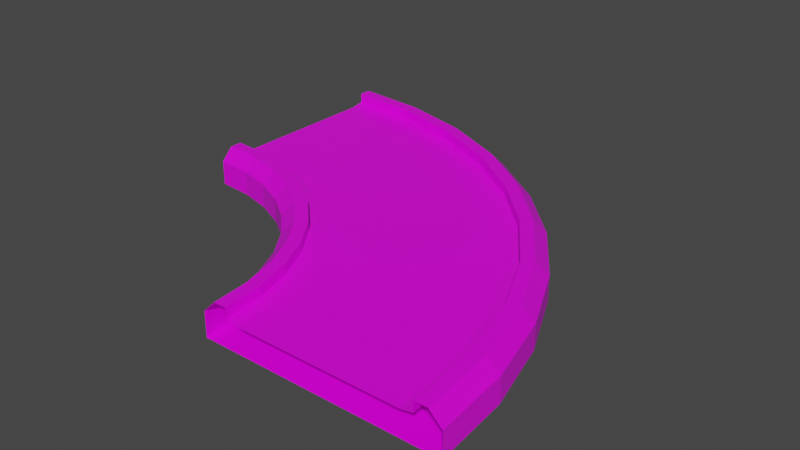# Source: Left4.blend  (saved by Blender 3.2.14; exported with 4.5.12 LTS)
import bpy
from mathutils import Matrix  # noqa: F401  (used for matrix-valued properties, if any)

bpy.ops.wm.read_factory_settings(use_empty=True)
scene = bpy.context.scene
scene.name = 'Scene'

# ---- collections
col_collection = bpy.data.collections.new('Collection'); scene.collection.children.link(col_collection)

# ---- images (referenced by path relative to the original .blend; pixels are not part of the script)
import os
ASSET_DIR = os.environ.get("B2B_ASSET_DIR", "")  # directory of the original .blend (textures are referenced by path, not embedded)
HERE = os.path.dirname(os.path.abspath(__file__))  # packed textures are extracted next to this script under _unpacked/

def load_image(name, relpath, width, height, colorspace="sRGB"):
    """Load a texture the original file referenced (path relative to the .blend, or extracted next to this script)."""
    p = next((c for c in (os.path.join(HERE, relpath), os.path.join(ASSET_DIR, relpath)) if relpath and os.path.exists(c)), "")
    if p:
        img = bpy.data.images.load(p, check_existing=True)
        img.name = name
    else:  # same state as the original file: an image datablock whose file is absent (Cycles renders it pink)
        img = bpy.data.images.new(name, width, height)
        img.source = "FILE"
        img.filepath = "//" + (relpath or name)
    img.colorspace_settings.name = colorspace
    return img
img_yellowlineroadcolormap_png = load_image('YellowLineRoadColormap.png', 'YellowLineRoadColormap.png', 1024, 1024, 'sRGB')

# ---- materials (node trees are filled in below, after node groups)
mat_material = bpy.data.materials.new('Material')
mat_material.alpha_threshold = 0.0
mat_material.use_transparent_shadow = False
mat_material.line_color = (0.0, 0.0, 0.0, 1.0)

# ---- material node trees
mat_material.use_nodes = True; mat_material.node_tree.nodes.clear()
_N = mat_material.node_tree.nodes; _L = mat_material.node_tree.links
n0 = _N.new('ShaderNodeOutputMaterial'); n0.name = 'Material Output'; n0.location = (300, 300)
n1 = _N.new('ShaderNodeBsdfPrincipled'); n1.name = 'Principled BSDF'; n1.location = (10, 300)
n1.distribution = 'GGX'
n1.subsurface_method = 'RANDOM_WALK_SKIN'
n1.inputs[2].default_value = 0.4
n1.inputs[3].default_value = 1.45
n1.inputs[27].default_value = (0.0, 0.0, 0.0, 1.0)
n1.inputs[28].default_value = 1.0
n2 = _N.new('ShaderNodeTexImage'); n2.name = 'Image Texture'; n2.location = (-280, 280)
n2.image = img_yellowlineroadcolormap_png
_L.new(n1.outputs[0], n0.inputs[0])
_L.new(n2.outputs[0], n1.inputs[0])
n0.is_active_output = True

# ---- world
world_world = bpy.data.worlds.new('World'); scene.world = world_world
world_world.use_nodes = True; world_world.node_tree.nodes.clear()
_N = world_world.node_tree.nodes; _L = world_world.node_tree.links
n0 = _N.new('ShaderNodeOutputWorld'); n0.name = 'World Output'; n0.location = (300, 300)
n1 = _N.new('ShaderNodeBackground'); n1.name = 'Background'; n1.location = (10, 300)
n1.inputs[0].default_value = (0.05088, 0.05088, 0.05088, 1.0)
_L.new(n1.outputs[0], n0.inputs[0])
n0.is_active_output = True
world_world.color = (0.05088, 0.05088, 0.05088)
world_world.use_sun_shadow = False
world_world.sun_shadow_jitter_overblur = 0.0

# ---- meshes
me_cube = bpy.data.meshes.new('Cube')
me_cube.from_pydata([(-9.5, 0.0, 0.0), (-26.0, 16.5, 0.0), (-26.0, 16.5, -2.0), (-9.5, 0.0, -2.0), (-7.5, 0.0, 0.2), (-4.0, 0.0, -2.0), (-26.0, 18.5, 0.2), (-26.0, 22.0, -2.0), (0.0, 0.0, -2.0), (-26.0, 26.0, 0.0), (-26.0, 26.0, -2.0), (0.0, 0.0, 0.0), (-26.0, 17.5, 1.0), (-26.0, 18.5, 1.0), (-7.5, 0.0, 1.0), (-8.5, 0.0, 1.0), (-0.25, 0.0, -2.0), (-26.0, 25.75, 0.0), (-26.0, 25.75, -2.0), (-0.25, 0.0, 0.0), (-0.75, 0.0, -2.0), (-26.0, 25.25, 0.0), (-26.0, 25.25, -2.0), (-0.75, 0.0, 0.0), (-3.0, 0.0, -2.0), (-26.0, 19.5, 0.0), (-26.0, 23.0, -2.0), (-6.5, 0.0, 0.0), (-26.0, 18.86, 0.1274), (-7.137, 0.0, 0.1274), (9.5, 0.0, 0.0), (-26.0, 35.5, 0.0), (-26.0, 35.5, -2.0), (9.5, 0.0, -2.0), (7.5, 0.0, 0.2), (4.0, 0.0, -2.0), (-26.0, 33.5, 0.2), (-26.0, 30.0, -2.0), (-26.0, 34.5, 1.0), (-26.0, 33.5, 1.0), (7.5, 0.0, 1.0), (8.5, 0.0, 1.0), (0.25, 0.0, -2.0), (-26.0, 26.25, 0.0), (-26.0, 26.25, -2.0), (0.25, 0.0, 0.0), (0.75, 0.0, -2.0), (-26.0, 26.75, 0.0), (-26.0, 26.75, -2.0), (0.75, 0.0, 0.0), (3.0, 0.0, -2.0), (-26.0, 32.5, 0.0), (-26.0, 29.0, -2.0), (6.5, 0.0, 0.0), (-26.0, 33.14, 0.1274), (7.137, 0.0, 0.1274), (-22.18, 21.67, -2.0), (-22.79, 18.22, 0.2), (-23.13, 16.25, 0.0), (-23.13, 16.25, -2.0), (-21.49, 25.61, -2.0), (-21.49, 25.61, 0.0), (-22.79, 18.22, 1.0), (-22.96, 17.23, 1.0), (-21.53, 25.36, -2.0), (-21.53, 25.36, 0.0), (-21.62, 24.87, -2.0), (-21.62, 24.87, 0.0), (-22.01, 22.65, -2.0), (-22.61, 19.2, 0.0), (-22.72, 18.58, 0.1274), (-20.79, 29.54, -2.0), (-20.18, 32.99, 0.2), (-19.84, 34.96, 0.0), (-19.84, 34.96, -2.0), (-20.18, 32.99, 1.0), (-20.01, 33.98, 1.0), (-21.44, 25.85, -2.0), (-21.44, 25.85, 0.0), (-21.35, 26.34, -2.0), (-21.35, 26.34, 0.0), (-20.96, 28.56, -2.0), (-20.36, 32.01, 0.0), (-20.25, 32.63, 0.1274), (-19.67, 17.38, 0.2), (-20.36, 15.5, 0.0), (-19.67, 17.38, 1.0), (-20.01, 16.44, 1.0), (-14.54, 31.48, 0.2), (-13.86, 33.36, 0.0), (-14.54, 31.48, 1.0), (-14.2, 32.42, 1.0), (-18.48, 20.67, -2.0), (-20.36, 15.5, -2.0), (-17.11, 24.43, -2.0), (-17.11, 24.43, 0.0), (-17.19, 24.2, -2.0), (-17.19, 24.2, 0.0), (-17.36, 23.73, -2.0), (-17.36, 23.73, 0.0), (-18.13, 21.61, -2.0), (-19.33, 18.32, 0.0), (-19.55, 17.73, 0.1274), (-15.74, 28.19, -2.0), (-13.86, 33.36, -2.0), (-17.02, 24.67, -2.0), (-17.02, 24.67, 0.0), (-16.85, 25.14, -2.0), (-16.85, 25.14, 0.0), (-16.08, 27.25, -2.0), (-14.88, 30.54, 0.0), (-14.67, 31.14, 0.1274), (-16.75, 16.02, 0.2), (-17.75, 14.29, 0.0), (-16.75, 16.02, 1.0), (-17.25, 15.16, 1.0), (-9.25, 29.01, 0.2), (-8.25, 30.74, 0.0), (-9.25, 29.01, 1.0), (-8.75, 29.88, 1.0), (-15.0, 19.05, -2.0), (-17.75, 14.29, -2.0), (-13.0, 22.52, -2.0), (-13.0, 22.52, 0.0), (-13.13, 22.3, -2.0), (-13.13, 22.3, 0.0), (-13.38, 21.87, -2.0), (-13.38, 21.87, 0.0), (-14.5, 19.92, -2.0), (-16.25, 16.89, 0.0), (-16.57, 16.34, 0.1274), (-11.0, 25.98, -2.0), (-8.25, 30.74, -2.0), (-12.88, 22.73, -2.0), (-12.88, 22.73, 0.0), (-12.63, 23.17, -2.0), (-12.63, 23.17, 0.0), (-11.5, 25.11, -2.0), (-9.75, 28.15, 0.0), (-9.432, 28.7, 0.1274), (-14.11, 14.17, 0.2), (-15.39, 12.64, 0.0), (-14.11, 14.17, 1.0), (-14.75, 13.41, 1.0), (-4.467, 25.66, 0.2), (-3.181, 27.19, 0.0), (-4.467, 25.66, 1.0), (-3.824, 26.43, 1.0), (-11.86, 16.85, -2.0), (-15.39, 12.64, -2.0), (-9.288, 19.92, -2.0), (-9.288, 19.92, 0.0), (-9.448, 19.73, -2.0), (-9.448, 19.73, 0.0), (-9.77, 19.34, -2.0), (-9.77, 19.34, 0.0), (-11.22, 17.62, -2.0), (-13.47, 14.94, 0.0), (-13.88, 14.45, 0.1274), (-6.716, 22.98, -2.0), (-3.181, 27.19, -2.0), (-9.127, 20.11, -2.0), (-9.127, 20.11, 0.0), (-8.805, 20.49, -2.0), (-8.805, 20.49, 0.0), (-7.359, 22.22, -2.0), (-5.109, 24.9, 0.0), (-4.7, 25.38, 0.1274), (-11.83, 11.89, 0.2), (-13.36, 10.61, 0.0), (-11.83, 11.89, 1.0), (-12.59, 11.25, 1.0), (-0.3375, 21.53, 0.2), (1.195, 22.82, 0.0), (-0.3375, 21.53, 1.0), (0.4285, 22.18, 1.0), (-9.147, 14.14, -2.0), (-13.36, 10.61, -2.0), (-6.083, 16.71, -2.0), (-6.083, 16.71, 0.0), (-6.274, 16.55, -2.0), (-6.274, 16.55, 0.0), (-6.657, 16.23, -2.0), (-6.657, 16.23, 0.0), (-8.381, 14.78, -2.0), (-11.06, 12.53, 0.0), (-11.55, 12.12, 0.1274), (-3.019, 19.28, -2.0), (1.195, 22.82, -2.0), (-5.891, 16.87, -2.0), (-5.891, 16.87, 0.0), (-5.508, 17.19, -2.0), (-5.508, 17.19, 0.0), (-3.785, 18.64, -2.0), (-1.104, 20.89, 0.0), (-0.6156, 21.3, 0.1274), (-9.979, 9.25, 0.2), (-11.71, 8.25, 0.0), (-9.979, 9.25, 1.0), (-10.84, 8.75, 1.0), (3.012, 16.75, 0.2), (4.744, 17.75, 0.0), (3.012, 16.75, 1.0), (3.878, 17.25, 1.0), (-6.947, 11.0, -2.0), (-11.71, 8.25, -2.0), (-3.483, 13.0, -2.0), (-3.483, 13.0, 0.0), (-3.7, 12.87, -2.0), (-3.7, 12.87, 0.0), (-4.133, 12.62, -2.0), (-4.133, 12.62, 0.0), (-6.081, 11.5, -2.0), (-9.113, 9.75, 0.0), (-9.664, 9.432, 0.1274), (-0.01924, 15.0, -2.0), (4.744, 17.75, -2.0), (-3.267, 13.12, -2.0), (-3.267, 13.12, 0.0), (-2.834, 13.37, -2.0), (-2.834, 13.37, 0.0), (-0.8853, 14.5, -2.0), (2.146, 16.25, 0.0), (2.697, 16.57, 0.1274), (-8.616, 6.327, 0.2), (-10.5, 5.643, 0.0), (-8.616, 6.327, 1.0), (-9.555, 5.985, 1.0), (5.48, 11.46, 0.2), (7.359, 12.14, 0.0), (5.48, 11.46, 1.0), (6.419, 11.8, 1.0), (-5.327, 7.524, -2.0), (-10.5, 5.643, -2.0), (-1.568, 8.893, -2.0), (-1.568, 8.893, 0.0), (-1.803, 8.807, -2.0), (-1.803, 8.807, 0.0), (-2.273, 8.636, -2.0), (-2.273, 8.636, 0.0), (-4.387, 7.866, -2.0), (-7.676, 6.669, 0.0), (-8.275, 6.452, 0.1274), (2.191, 10.26, -2.0), (7.359, 12.14, -2.0), (-1.333, 8.978, -2.0), (-1.333, 8.978, 0.0), (-0.8632, 9.149, -2.0), (-0.8632, 9.149, 0.0), (1.251, 9.919, -2.0), (4.54, 11.12, 0.0), (5.139, 11.33, 0.1274), (-7.781, 3.212, 0.2), (-9.751, 2.865, 0.0), (-7.781, 3.212, 1.0), (-8.766, 3.039, 1.0), (6.991, 5.817, 0.2), (8.961, 6.165, 0.0), (6.991, 5.817, 1.0), (7.976, 5.991, 1.0), (-4.334, 3.82, -2.0), (-9.751, 2.865, -2.0), (-0.395, 4.515, -2.0), (-0.395, 4.515, 0.0), (-0.6412, 4.471, -2.0), (-0.6412, 4.471, 0.0), (-1.134, 4.385, -2.0), (-1.134, 4.385, 0.0), (-3.349, 3.994, -2.0), (-6.796, 3.386, 0.0), (-7.423, 3.276, 0.1274), (3.544, 5.209, -2.0), (8.961, 6.165, -2.0), (-0.1488, 4.558, -2.0), (-0.1488, 4.558, 0.0), (0.3436, 4.645, -2.0), (0.3436, 4.645, 0.0), (2.559, 5.036, -2.0), (6.006, 5.644, 0.0), (6.633, 5.754, 0.1274)], [], [(70, 28, 6, 57), (56, 59, 2, 7), (254, 255, 15, 14), (64, 18, 10, 60), (58, 63, 12, 1), (261, 3, 0, 253), (252, 254, 14, 4), (66, 22, 18, 64), (61, 9, 17, 65), (68, 26, 22, 66), (65, 17, 21, 67), (56, 7, 26, 68), (67, 21, 25, 69), (69, 25, 28, 70), (83, 72, 36, 54), (71, 37, 32, 74), (258, 40, 41, 259), (77, 60, 10, 44), (73, 31, 38, 76), (272, 257, 30, 33), (256, 34, 40, 258), (79, 77, 44, 48), (61, 78, 43, 9), (81, 79, 48, 52), (78, 80, 47, 43), (71, 81, 52, 37), (80, 82, 51, 47), (82, 83, 54, 51), (110, 111, 83, 82), (108, 110, 82, 80), (103, 109, 81, 71), (106, 108, 80, 78), (109, 107, 79, 81), (95, 106, 78, 61), (107, 105, 77, 79), (36, 72, 75, 39), (32, 31, 73, 74), (89, 73, 76, 91), (105, 94, 60, 77), (39, 75, 76, 38), (103, 71, 74, 104), (111, 88, 72, 83), (101, 69, 70, 102), (99, 67, 69, 101), (92, 56, 68, 100), (97, 65, 67, 99), (100, 68, 66, 98), (95, 61, 65, 97), (98, 66, 64, 96), (6, 13, 62, 57), (2, 59, 58, 1), (85, 87, 63, 58), (96, 64, 60, 94), (13, 12, 63, 62), (92, 93, 59, 56), (102, 70, 57, 84), (130, 102, 84, 112), (120, 121, 93, 92), (124, 96, 94, 122), (113, 115, 87, 85), (126, 98, 96, 124), (123, 95, 97, 125), (128, 100, 98, 126), (125, 97, 99, 127), (120, 92, 100, 128), (127, 99, 101, 129), (129, 101, 102, 130), (139, 116, 88, 111), (131, 103, 104, 132), (133, 122, 94, 105), (117, 89, 91, 119), (135, 133, 105, 107), (123, 134, 106, 95), (137, 135, 107, 109), (134, 136, 108, 106), (131, 137, 109, 103), (136, 138, 110, 108), (138, 139, 111, 110), (72, 88, 90, 75), (74, 73, 89, 104), (75, 90, 91, 76), (57, 62, 86, 84), (59, 93, 85, 58), (62, 63, 87, 86), (166, 167, 139, 138), (164, 166, 138, 136), (159, 165, 137, 131), (162, 164, 136, 134), (165, 163, 135, 137), (151, 162, 134, 123), (163, 161, 133, 135), (145, 117, 119, 147), (161, 150, 122, 133), (159, 131, 132, 160), (167, 144, 116, 139), (157, 129, 130, 158), (155, 127, 129, 157), (148, 120, 128, 156), (153, 125, 127, 155), (156, 128, 126, 154), (151, 123, 125, 153), (154, 126, 124, 152), (141, 143, 115, 113), (152, 124, 122, 150), (148, 149, 121, 120), (158, 130, 112, 140), (88, 116, 118, 90), (104, 89, 117, 132), (90, 118, 119, 91), (84, 86, 114, 112), (93, 121, 113, 85), (86, 87, 115, 114), (186, 158, 140, 168), (176, 177, 149, 148), (180, 152, 150, 178), (169, 171, 143, 141), (182, 154, 152, 180), (179, 151, 153, 181), (184, 156, 154, 182), (181, 153, 155, 183), (176, 148, 156, 184), (183, 155, 157, 185), (185, 157, 158, 186), (195, 172, 144, 167), (187, 159, 160, 188), (189, 178, 150, 161), (173, 145, 147, 175), (191, 189, 161, 163), (179, 190, 162, 151), (193, 191, 163, 165), (190, 192, 164, 162), (187, 193, 165, 159), (192, 194, 166, 164), (194, 195, 167, 166), (116, 144, 146, 118), (132, 117, 145, 160), (118, 146, 147, 119), (112, 114, 142, 140), (121, 149, 141, 113), (114, 115, 143, 142), (222, 223, 195, 194), (220, 222, 194, 192), (215, 221, 193, 187), (218, 220, 192, 190), (221, 219, 191, 193), (207, 218, 190, 179), (219, 217, 189, 191), (201, 173, 175, 203), (217, 206, 178, 189), (215, 187, 188, 216), (223, 200, 172, 195), (213, 185, 186, 214), (211, 183, 185, 213), (204, 176, 184, 212), (209, 181, 183, 211), (212, 184, 182, 210), (207, 179, 181, 209), (210, 182, 180, 208), (197, 199, 171, 169), (208, 180, 178, 206), (204, 205, 177, 176), (214, 186, 168, 196), (144, 172, 174, 146), (160, 145, 173, 188), (146, 174, 175, 147), (140, 142, 170, 168), (149, 177, 169, 141), (142, 143, 171, 170), (242, 214, 196, 224), (232, 233, 205, 204), (236, 208, 206, 234), (225, 227, 199, 197), (238, 210, 208, 236), (235, 207, 209, 237), (240, 212, 210, 238), (237, 209, 211, 239), (232, 204, 212, 240), (239, 211, 213, 241), (241, 213, 214, 242), (251, 228, 200, 223), (243, 215, 216, 244), (245, 234, 206, 217), (229, 201, 203, 231), (247, 245, 217, 219), (235, 246, 218, 207), (249, 247, 219, 221), (246, 248, 220, 218), (243, 249, 221, 215), (248, 250, 222, 220), (250, 251, 223, 222), (172, 200, 202, 174), (188, 173, 201, 216), (174, 202, 203, 175), (168, 170, 198, 196), (177, 205, 197, 169), (170, 171, 199, 198), (278, 279, 251, 250), (276, 278, 250, 248), (271, 277, 249, 243), (274, 276, 248, 246), (277, 275, 247, 249), (263, 274, 246, 235), (275, 273, 245, 247), (257, 229, 231, 259), (273, 262, 234, 245), (271, 243, 244, 272), (279, 256, 228, 251), (269, 241, 242, 270), (267, 239, 241, 269), (260, 232, 240, 268), (265, 237, 239, 267), (268, 240, 238, 266), (263, 235, 237, 265), (266, 238, 236, 264), (253, 255, 227, 225), (264, 236, 234, 262), (260, 261, 233, 232), (270, 242, 224, 252), (200, 228, 230, 202), (216, 201, 229, 244), (202, 230, 231, 203), (196, 198, 226, 224), (205, 233, 225, 197), (198, 199, 227, 226), (29, 270, 252, 4), (5, 3, 261, 260), (16, 264, 262, 8), (0, 15, 255, 253), (20, 266, 264, 16), (11, 263, 265, 19), (24, 268, 266, 20), (19, 265, 267, 23), (5, 260, 268, 24), (23, 267, 269, 27), (27, 269, 270, 29), (55, 34, 256, 279), (35, 271, 272, 33), (42, 8, 262, 273), (30, 257, 259, 41), (46, 42, 273, 275), (11, 45, 274, 263), (50, 46, 275, 277), (45, 49, 276, 274), (35, 50, 277, 271), (49, 53, 278, 276), (53, 55, 279, 278), (228, 256, 258, 230), (244, 229, 257, 272), (230, 258, 259, 231), (224, 226, 254, 252), (233, 261, 253, 225), (226, 227, 255, 254)])
_uv = me_cube.uv_layers.new(name='UVMap')
_uv.uv.foreach_set('vector', [0.04115, 0.132, 0.04053, 0.1817, 0.0509, 0.1815, 0.05187, 0.1328, 0.3703, 0.1286, 0.3703, 0.1317, 0.3703, 0.1972, 0.3703, 0.1972, 0.875, 0.5, 0.875, 0.5, 0.875, 0.5, 0.875, 0.5, 0.4046, 0.1286, 0.4046, 0.1972, 0.4046, 0.1972, 0.4046, 0.1514, 0.4285, 0.1954, 0.4285, 0.1957, 0.4285, 0.1271, 0.4285, 0.1271, 0.3599, 0.1957, 0.3599, 0.1957, 0.4285, 0.1957, 0.4285, 0.1957, 0.1245, 0.1407, 0.1392, 0.1703, 0.1392, 0.1703, 0.1245, 0.1407, 0.4046, 0.1286, 0.4046, 0.1972, 0.4046, 0.1972, 0.4046, 0.1286, 0.9928, 0.5178, 0.9961, 0.7943, 0.8681, 0.7968, 0.8657, 0.3794, 0.3703, 0.1286, 0.3703, 0.1972, 0.4046, 0.1972, 0.4046, 0.1286, 0.4431, 0.06405, 0.6927, 0.04906, 0.6927, 0.04906, 0.4431, 0.06405, 0.3703, 0.1286, 0.3703, 0.1972, 0.3703, 0.1972, 0.3703, 0.1286, 0.7106, 0.5, 0.7155, 0.7451, 0.2254, 0.7598, 0.2254, 0.5098, 0.07401, 0.03445, 0.07401, 0.08605, 0.09221, 0.08574, 0.09282, 0.03599, 0.04115, 0.132, 0.05181, 0.1326, 0.0509, 0.1815, 0.04053, 0.1817, 0.3703, 0.1286, 0.3703, 0.1972, 0.3703, 0.1972, 0.3703, 0.1266, 0.875, 0.5, 0.875, 0.5, 0.875, 0.5, 0.875, 0.5, 0.4046, 0.1286, 0.4046, 0.1514, 0.4046, 0.1972, 0.4046, 0.1972, 0.4285, 0.1957, 0.4285, 0.1271, 0.4285, 0.1271, 0.4285, 0.1957, 0.3599, 0.1957, 0.4285, 0.1957, 0.4285, 0.1957, 0.3599, 0.1957, 0.1245, 0.1407, 0.1245, 0.1407, 0.1392, 0.1703, 0.1392, 0.1703, 0.4046, 0.1289, 0.4046, 0.1286, 0.4046, 0.1972, 0.4046, 0.1972, 0.9928, 0.5178, 0.8652, 0.3792, 0.8681, 0.7968, 0.9961, 0.7943, 0.3703, 0.1283, 0.4046, 0.1289, 0.4046, 0.1972, 0.3703, 0.1972, 0.4439, 0.06401, 0.4423, 0.0641, 0.6927, 0.04906, 0.6927, 0.04906, 0.3703, 0.1286, 0.3703, 0.1283, 0.3703, 0.1972, 0.3703, 0.1972, 0.7115, 0.5069, 0.2244, 0.5024, 0.2254, 0.7598, 0.7155, 0.7451, 0.07412, 0.03492, 0.09272, 0.03552, 0.09221, 0.08574, 0.07401, 0.08605, 0.07401, 0.03445, 0.09282, 0.03599, 0.09272, 0.03552, 0.07412, 0.03492, 0.7109, 0.5023, 0.2254, 0.5098, 0.2244, 0.5024, 0.7115, 0.5069, 0.3703, 0.1287, 0.3703, 0.1285, 0.3703, 0.1283, 0.3703, 0.1286, 0.4431, 0.06405, 0.4429, 0.06407, 0.4423, 0.0641, 0.4439, 0.06401, 0.3703, 0.1285, 0.4046, 0.1286, 0.4046, 0.1289, 0.3703, 0.1283, 0.9915, 0.4025, 0.8657, 0.3794, 0.8652, 0.3792, 0.9928, 0.5178, 0.4046, 0.1286, 0.4046, 0.1286, 0.4046, 0.1286, 0.4046, 0.1289, 0.1195, 0.1889, 0.1269, 0.1456, 0.1392, 0.1703, 0.1195, 0.1889, 0.3599, 0.1271, 0.4285, 0.1271, 0.4285, 0.1957, 0.3599, 0.1957, 0.4285, 0.1957, 0.4285, 0.1957, 0.4285, 0.1957, 0.4285, 0.1957, 0.4046, 0.1286, 0.4046, 0.1324, 0.4046, 0.1514, 0.4046, 0.1286, 0.875, 0.75, 0.875, 0.5012, 0.875, 0.4988, 0.875, 0.75, 0.3703, 0.1287, 0.3703, 0.1286, 0.3703, 0.1266, 0.3703, 0.1282, 0.04115, 0.132, 0.05187, 0.1328, 0.05181, 0.1326, 0.04115, 0.132, 0.07401, 0.03445, 0.07401, 0.03445, 0.09282, 0.03599, 0.09282, 0.03599, 0.7106, 0.5, 0.7106, 0.5, 0.2254, 0.5098, 0.2254, 0.5098, 0.3703, 0.1286, 0.3703, 0.1286, 0.3703, 0.1286, 0.3703, 0.1286, 0.4431, 0.06405, 0.4431, 0.06405, 0.4431, 0.06405, 0.4431, 0.06405, 0.3703, 0.1286, 0.3703, 0.1286, 0.4046, 0.1286, 0.4046, 0.1286, 0.9915, 0.4025, 0.9928, 0.5178, 0.8657, 0.3794, 0.8657, 0.3794, 0.4046, 0.1286, 0.4046, 0.1286, 0.4046, 0.1286, 0.4046, 0.1286, 0.1195, 0.1889, 0.1195, 0.1889, 0.1392, 0.1703, 0.1245, 0.1407, 0.3599, 0.1271, 0.3599, 0.1957, 0.4285, 0.1954, 0.4285, 0.1271, 0.4285, 0.1957, 0.4285, 0.1957, 0.4285, 0.1957, 0.4285, 0.1954, 0.4046, 0.1286, 0.4046, 0.1286, 0.4046, 0.1514, 0.4046, 0.1324, 0.875, 0.75, 0.875, 0.75, 0.875, 0.5, 0.875, 0.4977, 0.3703, 0.1286, 0.3703, 0.1286, 0.3703, 0.1317, 0.3703, 0.1286, 0.04115, 0.132, 0.04115, 0.132, 0.05187, 0.1328, 0.05187, 0.1328, 0.04115, 0.132, 0.04115, 0.132, 0.05187, 0.1328, 0.05187, 0.1328, 0.3703, 0.1286, 0.3703, 0.1286, 0.3703, 0.1286, 0.3703, 0.1286, 0.4046, 0.1286, 0.4046, 0.1286, 0.4046, 0.1324, 0.4046, 0.1292, 0.4285, 0.1957, 0.4285, 0.1957, 0.4285, 0.1957, 0.4285, 0.1957, 0.4046, 0.1286, 0.4046, 0.1286, 0.4046, 0.1286, 0.4046, 0.1286, 0.9912, 0.3833, 0.9915, 0.4025, 0.8657, 0.3794, 0.8657, 0.3794, 0.3703, 0.1286, 0.3703, 0.1286, 0.4046, 0.1286, 0.4046, 0.1286, 0.4431, 0.06405, 0.4431, 0.06405, 0.4431, 0.06405, 0.4431, 0.06405, 0.3703, 0.1286, 0.3703, 0.1286, 0.3703, 0.1286, 0.3703, 0.1286, 0.7106, 0.5, 0.7106, 0.5, 0.2254, 0.5098, 0.2254, 0.5098, 0.07401, 0.03445, 0.07401, 0.03445, 0.09282, 0.03599, 0.09282, 0.03599, 0.04115, 0.132, 0.05187, 0.1328, 0.05187, 0.1328, 0.04115, 0.132, 0.3703, 0.1286, 0.3703, 0.1287, 0.3703, 0.1282, 0.3703, 0.1285, 0.4046, 0.1282, 0.4046, 0.1292, 0.4046, 0.1324, 0.4046, 0.1286, 0.4285, 0.1957, 0.4285, 0.1957, 0.4285, 0.1957, 0.4285, 0.1957, 0.4046, 0.1286, 0.4046, 0.1282, 0.4046, 0.1286, 0.4046, 0.1286, 0.9912, 0.3833, 0.8656, 0.3756, 0.8657, 0.3794, 0.9915, 0.4025, 0.3703, 0.1285, 0.4046, 0.1286, 0.4046, 0.1286, 0.3703, 0.1285, 0.4432, 0.06405, 0.4431, 0.06405, 0.4429, 0.06407, 0.4431, 0.06405, 0.3703, 0.1286, 0.3703, 0.1285, 0.3703, 0.1285, 0.3703, 0.1287, 0.7106, 0.5, 0.2253, 0.5094, 0.2254, 0.5098, 0.7109, 0.5023, 0.07401, 0.03445, 0.09282, 0.03599, 0.09282, 0.03599, 0.07401, 0.03445, 0.1269, 0.1456, 0.1245, 0.1407, 0.1392, 0.1703, 0.1392, 0.1703, 0.3599, 0.1957, 0.4285, 0.1957, 0.4285, 0.1957, 0.3599, 0.1957, 0.875, 0.5012, 0.875, 0.5, 0.875, 0.5, 0.875, 0.4988, 0.1245, 0.1407, 0.1392, 0.1703, 0.1392, 0.1703, 0.1245, 0.1407, 0.3599, 0.1957, 0.3599, 0.1957, 0.4285, 0.1957, 0.4285, 0.1954, 0.875, 0.4977, 0.875, 0.5, 0.875, 0.5, 0.875, 0.5, 0.07401, 0.03445, 0.09282, 0.03599, 0.09282, 0.03599, 0.07401, 0.03445, 0.7106, 0.5, 0.2254, 0.5098, 0.2253, 0.5094, 0.7106, 0.5, 0.3703, 0.1286, 0.3703, 0.1285, 0.3703, 0.1285, 0.3703, 0.1286, 0.4431, 0.06405, 0.4431, 0.06405, 0.4431, 0.06405, 0.4432, 0.06405, 0.3703, 0.1285, 0.4046, 0.1286, 0.4046, 0.1286, 0.3703, 0.1285, 0.9912, 0.3794, 0.8657, 0.3794, 0.8656, 0.3756, 0.9912, 0.3833, 0.4046, 0.1286, 0.4046, 0.1286, 0.4046, 0.1282, 0.4046, 0.1286, 0.4285, 0.1957, 0.4285, 0.1957, 0.4285, 0.1957, 0.4285, 0.1957, 0.4046, 0.1286, 0.4046, 0.1286, 0.4046, 0.1292, 0.4046, 0.1282, 0.3703, 0.1286, 0.3703, 0.1286, 0.3703, 0.1285, 0.3703, 0.1286, 0.04115, 0.132, 0.05187, 0.1328, 0.05187, 0.1328, 0.04115, 0.132, 0.07401, 0.03445, 0.07401, 0.03445, 0.09282, 0.03599, 0.09282, 0.03599, 0.7106, 0.5, 0.7106, 0.5, 0.2254, 0.5098, 0.2254, 0.5098, 0.3703, 0.1286, 0.3703, 0.1286, 0.3703, 0.1286, 0.3703, 0.1286, 0.4431, 0.06405, 0.4431, 0.06405, 0.4431, 0.06405, 0.4431, 0.06405, 0.3703, 0.1286, 0.3703, 0.1286, 0.4046, 0.1286, 0.4046, 0.1286, 0.9912, 0.3794, 0.9912, 0.3833, 0.8657, 0.3794, 0.8657, 0.3794, 0.4046, 0.1286, 0.4046, 0.1286, 0.4046, 0.1286, 0.4046, 0.1286, 0.4285, 0.1957, 0.4285, 0.1957, 0.4285, 0.1957, 0.4285, 0.1957, 0.4046, 0.1286, 0.4046, 0.1286, 0.4046, 0.1292, 0.4046, 0.1286, 0.3703, 0.1286, 0.3703, 0.1286, 0.3703, 0.1286, 0.3703, 0.1286, 0.04115, 0.132, 0.04115, 0.132, 0.05187, 0.1328, 0.05187, 0.1328, 0.1245, 0.1407, 0.1245, 0.1407, 0.1392, 0.1703, 0.1392, 0.1703, 0.3599, 0.1957, 0.4285, 0.1957, 0.4285, 0.1957, 0.3599, 0.1957, 0.875, 0.5, 0.875, 0.5, 0.875, 0.5, 0.875, 0.5, 0.1245, 0.1407, 0.1392, 0.1703, 0.1392, 0.1703, 0.1245, 0.1407, 0.3599, 0.1957, 0.3599, 0.1957, 0.4285, 0.1957, 0.4285, 0.1957, 0.875, 0.5, 0.875, 0.5, 0.875, 0.5, 0.875, 0.5, 0.04115, 0.132, 0.04115, 0.132, 0.05187, 0.1328, 0.05187, 0.1328, 0.3703, 0.1286, 0.3703, 0.1286, 0.3703, 0.1286, 0.3703, 0.1286, 0.4046, 0.1286, 0.4046, 0.1286, 0.4046, 0.1286, 0.4046, 0.1286, 0.4285, 0.1957, 0.4285, 0.1957, 0.4285, 0.1957, 0.4285, 0.1957, 0.4046, 0.1286, 0.4046, 0.1286, 0.4046, 0.1286, 0.4046, 0.1286, 0.9912, 0.3794, 0.9912, 0.3794, 0.8657, 0.3794, 0.8657, 0.3794, 0.3703, 0.1286, 0.3703, 0.1286, 0.4046, 0.1286, 0.4046, 0.1286, 0.4431, 0.06405, 0.4431, 0.06405, 0.4431, 0.06405, 0.4431, 0.06405, 0.3703, 0.1286, 0.3703, 0.1286, 0.3703, 0.1286, 0.3703, 0.1286, 0.7106, 0.5, 0.7106, 0.5, 0.2254, 0.5098, 0.2254, 0.5098, 0.07401, 0.03445, 0.07401, 0.03445, 0.09282, 0.03599, 0.09282, 0.03599, 0.04115, 0.132, 0.05187, 0.1328, 0.05187, 0.1328, 0.04115, 0.132, 0.3703, 0.1286, 0.3703, 0.1286, 0.3703, 0.1286, 0.3703, 0.1286, 0.4046, 0.1286, 0.4046, 0.1286, 0.4046, 0.1286, 0.4046, 0.1286, 0.4285, 0.1957, 0.4285, 0.1957, 0.4285, 0.1957, 0.4285, 0.1957, 0.4046, 0.1286, 0.4046, 0.1286, 0.4046, 0.1286, 0.4046, 0.1286, 0.9912, 0.3794, 0.8657, 0.3794, 0.8657, 0.3794, 0.9912, 0.3794, 0.3703, 0.1286, 0.4046, 0.1286, 0.4046, 0.1286, 0.3703, 0.1285, 0.4431, 0.06405, 0.4431, 0.06405, 0.4431, 0.06405, 0.4431, 0.06405, 0.3703, 0.1286, 0.3703, 0.1286, 0.3703, 0.1285, 0.3703, 0.1286, 0.7106, 0.5, 0.2254, 0.5098, 0.2254, 0.5098, 0.7106, 0.5, 0.07401, 0.03445, 0.09282, 0.03599, 0.09282, 0.03599, 0.07401, 0.03445, 0.1245, 0.1407, 0.1245, 0.1407, 0.1392, 0.1703, 0.1392, 0.1703, 0.3599, 0.1957, 0.4285, 0.1957, 0.4285, 0.1957, 0.3599, 0.1957, 0.875, 0.5, 0.875, 0.5, 0.875, 0.5, 0.875, 0.5, 0.1245, 0.1407, 0.1392, 0.1703, 0.1392, 0.1703, 0.1245, 0.1407, 0.3599, 0.1957, 0.3599, 0.1957, 0.4285, 0.1957, 0.4285, 0.1957, 0.875, 0.5, 0.875, 0.5, 0.875, 0.5, 0.875, 0.5, 0.07401, 0.03445, 0.09282, 0.03599, 0.09282, 0.03599, 0.07401, 0.03445, 0.7106, 0.5, 0.2254, 0.5098, 0.2254, 0.5098, 0.7106, 0.5, 0.3703, 0.1286, 0.3703, 0.1286, 0.3703, 0.1286, 0.3703, 0.1286, 0.4431, 0.06405, 0.4431, 0.06405, 0.4431, 0.06405, 0.4431, 0.06405, 0.3703, 0.1286, 0.4046, 0.1286, 0.4046, 0.1286, 0.3703, 0.1286, 0.9912, 0.3794, 0.8657, 0.3794, 0.8657, 0.3794, 0.9912, 0.3794, 0.4046, 0.1286, 0.4046, 0.1286, 0.4046, 0.1286, 0.4046, 0.1286, 0.4285, 0.1957, 0.4285, 0.1957, 0.4285, 0.1957, 0.4285, 0.1957, 0.4046, 0.1286, 0.4046, 0.1286, 0.4046, 0.1286, 0.4046, 0.1286, 0.3703, 0.1286, 0.3703, 0.1286, 0.3703, 0.1286, 0.3703, 0.1286, 0.04115, 0.132, 0.05187, 0.1328, 0.05187, 0.1328, 0.04115, 0.132, 0.07401, 0.03445, 0.07401, 0.03445, 0.09282, 0.03599, 0.09282, 0.03599, 0.7106, 0.5, 0.7106, 0.5, 0.2254, 0.5098, 0.2254, 0.5098, 0.3703, 0.1286, 0.3703, 0.1286, 0.3703, 0.1286, 0.3703, 0.1286, 0.4431, 0.06405, 0.4431, 0.06405, 0.4431, 0.06405, 0.4431, 0.06405, 0.3703, 0.1286, 0.3703, 0.1286, 0.4046, 0.1286, 0.4046, 0.1286, 0.9912, 0.3794, 0.9912, 0.3794, 0.8657, 0.3794, 0.8657, 0.3794, 0.4046, 0.1286, 0.4046, 0.1286, 0.4046, 0.1286, 0.4046, 0.1286, 0.4285, 0.1957, 0.4285, 0.1957, 0.4285, 0.1957, 0.4285, 0.1957, 0.4046, 0.1286, 0.4046, 0.1286, 0.4046, 0.1286, 0.4046, 0.1286, 0.3703, 0.1286, 0.3703, 0.1286, 0.3703, 0.1286, 0.3703, 0.1286, 0.04115, 0.132, 0.04115, 0.132, 0.05187, 0.1328, 0.05187, 0.1328, 0.1245, 0.1407, 0.1245, 0.1407, 0.1392, 0.1703, 0.1392, 0.1703, 0.3599, 0.1957, 0.4285, 0.1957, 0.4285, 0.1957, 0.3599, 0.1957, 0.875, 0.5, 0.875, 0.5, 0.875, 0.5, 0.875, 0.5, 0.1245, 0.1407, 0.1392, 0.1703, 0.1392, 0.1703, 0.1245, 0.1407, 0.3599, 0.1957, 0.3599, 0.1957, 0.4285, 0.1957, 0.4285, 0.1957, 0.875, 0.5, 0.875, 0.5, 0.875, 0.5, 0.875, 0.5, 0.04115, 0.132, 0.04115, 0.132, 0.05187, 0.1328, 0.05187, 0.1328, 0.3703, 0.1286, 0.3703, 0.1286, 0.3703, 0.1286, 0.3703, 0.1286, 0.4046, 0.1286, 0.4046, 0.1286, 0.4046, 0.1286, 0.4046, 0.1286, 0.4285, 0.1957, 0.4285, 0.1957, 0.4285, 0.1957, 0.4285, 0.1957, 0.4046, 0.1286, 0.4046, 0.1286, 0.4046, 0.1286, 0.4046, 0.1286, 0.9912, 0.3794, 0.9912, 0.3794, 0.8657, 0.3794, 0.8657, 0.3794, 0.3703, 0.1286, 0.3703, 0.1286, 0.4046, 0.1286, 0.4046, 0.1286, 0.4431, 0.06405, 0.4431, 0.06405, 0.4431, 0.06405, 0.4431, 0.06405, 0.3703, 0.1286, 0.3703, 0.1286, 0.3703, 0.1286, 0.3703, 0.1286, 0.7106, 0.5, 0.7106, 0.5, 0.2254, 0.5098, 0.2254, 0.5098, 0.07401, 0.03445, 0.07401, 0.03445, 0.09282, 0.03599, 0.09282, 0.03599, 0.04115, 0.132, 0.05187, 0.1328, 0.05187, 0.1328, 0.04115, 0.132, 0.3703, 0.1286, 0.3703, 0.1286, 0.3703, 0.1286, 0.3703, 0.1286, 0.4046, 0.1286, 0.4046, 0.1286, 0.4046, 0.1286, 0.4046, 0.1286, 0.4285, 0.1957, 0.4285, 0.1957, 0.4285, 0.1957, 0.4285, 0.1957, 0.4046, 0.1286, 0.4046, 0.1286, 0.4046, 0.1286, 0.4046, 0.1286, 0.9912, 0.3794, 0.8657, 0.3794, 0.8657, 0.3794, 0.9912, 0.3794, 0.3703, 0.1286, 0.4046, 0.1286, 0.4046, 0.1286, 0.3703, 0.1286, 0.4431, 0.06405, 0.4431, 0.06405, 0.4431, 0.06405, 0.4431, 0.06405, 0.3703, 0.1286, 0.3703, 0.1286, 0.3703, 0.1286, 0.3703, 0.1286, 0.7106, 0.5, 0.2254, 0.5098, 0.2254, 0.5098, 0.7106, 0.5, 0.07401, 0.03445, 0.09282, 0.03599, 0.09282, 0.03599, 0.07401, 0.03445, 0.1245, 0.1407, 0.1245, 0.1407, 0.1392, 0.1703, 0.1392, 0.1703, 0.3599, 0.1957, 0.4285, 0.1957, 0.4285, 0.1957, 0.3599, 0.1957, 0.875, 0.5, 0.875, 0.5, 0.875, 0.5, 0.875, 0.5, 0.1245, 0.1407, 0.1392, 0.1703, 0.1392, 0.1703, 0.1245, 0.1407, 0.3599, 0.1957, 0.3599, 0.1957, 0.4285, 0.1957, 0.4285, 0.1957, 0.875, 0.5, 0.875, 0.5, 0.875, 0.5, 0.875, 0.5, 0.07401, 0.03445, 0.09282, 0.03599, 0.09282, 0.03599, 0.07401, 0.03445, 0.7106, 0.5, 0.2254, 0.5098, 0.2254, 0.5098, 0.7106, 0.5, 0.3703, 0.1286, 0.3703, 0.1286, 0.3703, 0.1286, 0.3703, 0.1286, 0.4431, 0.06405, 0.4431, 0.06405, 0.4431, 0.06405, 0.4431, 0.06405, 0.3703, 0.1286, 0.4046, 0.1286, 0.4046, 0.1286, 0.3703, 0.1286, 0.9912, 0.3794, 0.8657, 0.3794, 0.8657, 0.3794, 0.9912, 0.3794, 0.4046, 0.1286, 0.4046, 0.1286, 0.4046, 0.1286, 0.4046, 0.1286, 0.4285, 0.1957, 0.4285, 0.1957, 0.4285, 0.1957, 0.4285, 0.1957, 0.4046, 0.1286, 0.4046, 0.1286, 0.4046, 0.1286, 0.4046, 0.1286, 0.3703, 0.1286, 0.3703, 0.1286, 0.3703, 0.1286, 0.3703, 0.1286, 0.04115, 0.132, 0.05187, 0.1328, 0.05187, 0.1328, 0.04115, 0.132, 0.07401, 0.03445, 0.07401, 0.03445, 0.09282, 0.03599, 0.09282, 0.03599, 0.7106, 0.5, 0.7106, 0.5, 0.2254, 0.5098, 0.2254, 0.5098, 0.3703, 0.1286, 0.3703, 0.1286, 0.3703, 0.1286, 0.3703, 0.1286, 0.4431, 0.06405, 0.4431, 0.06405, 0.4431, 0.06405, 0.4431, 0.06405, 0.3703, 0.1286, 0.3703, 0.1286, 0.4046, 0.1286, 0.4046, 0.1286, 0.9912, 0.3794, 0.9912, 0.3794, 0.8657, 0.3794, 0.8657, 0.3794, 0.4046, 0.1286, 0.4046, 0.1286, 0.4046, 0.1286, 0.4046, 0.1286, 0.4285, 0.1957, 0.4285, 0.1957, 0.4285, 0.1957, 0.4285, 0.1957, 0.4046, 0.1286, 0.4046, 0.1286, 0.4046, 0.1286, 0.4046, 0.1286, 0.3703, 0.1286, 0.3703, 0.1286, 0.3703, 0.1286, 0.3703, 0.1286, 0.04115, 0.132, 0.04115, 0.132, 0.05187, 0.1328, 0.05187, 0.1328, 0.1245, 0.1407, 0.1245, 0.1407, 0.1392, 0.1703, 0.1392, 0.1703, 0.3599, 0.1957, 0.4285, 0.1957, 0.4285, 0.1957, 0.3599, 0.1957, 0.875, 0.5, 0.875, 0.5, 0.875, 0.5, 0.875, 0.5, 0.1245, 0.1407, 0.1392, 0.1703, 0.1392, 0.1703, 0.1245, 0.1407, 0.3599, 0.1957, 0.3599, 0.1957, 0.4285, 0.1957, 0.4285, 0.1957, 0.875, 0.5, 0.875, 0.5, 0.875, 0.5, 0.875, 0.5, 0.04115, 0.132, 0.04115, 0.132, 0.05187, 0.1328, 0.05187, 0.1328, 0.3703, 0.1286, 0.3703, 0.1286, 0.3703, 0.1286, 0.3703, 0.1286, 0.4046, 0.1286, 0.4046, 0.1286, 0.4046, 0.1286, 0.4046, 0.1286, 0.4285, 0.1957, 0.4285, 0.1957, 0.4285, 0.1957, 0.4285, 0.1957, 0.4046, 0.1286, 0.4046, 0.1286, 0.4046, 0.1286, 0.4046, 0.1286, 0.9912, 0.3794, 0.9912, 0.3794, 0.8657, 0.3794, 0.8657, 0.3794, 0.3703, 0.1286, 0.3703, 0.1286, 0.4046, 0.1286, 0.4046, 0.1286, 0.4431, 0.06405, 0.4431, 0.06405, 0.4431, 0.06405, 0.4431, 0.06405, 0.3703, 0.1286, 0.3703, 0.1286, 0.3703, 0.1286, 0.3703, 0.1286, 0.7106, 0.5, 0.7106, 0.5, 0.2254, 0.5098, 0.2254, 0.5098, 0.07401, 0.03445, 0.07401, 0.03445, 0.09282, 0.03599, 0.09282, 0.03599, 0.04115, 0.132, 0.05187, 0.1328, 0.05187, 0.1328, 0.04115, 0.132, 0.3703, 0.1286, 0.3703, 0.1286, 0.3703, 0.1286, 0.3703, 0.1286, 0.4046, 0.1286, 0.4046, 0.1286, 0.4046, 0.1286, 0.4046, 0.1286, 0.4285, 0.1957, 0.4285, 0.1957, 0.4285, 0.1957, 0.4285, 0.1957, 0.4046, 0.1286, 0.4046, 0.1286, 0.4046, 0.1286, 0.4046, 0.1286, 0.9912, 0.3794, 0.8657, 0.3794, 0.8657, 0.3794, 0.9912, 0.3794, 0.3703, 0.1286, 0.4046, 0.1286, 0.4046, 0.1286, 0.3703, 0.1286, 0.4431, 0.06405, 0.4431, 0.06405, 0.4431, 0.06405, 0.4431, 0.06405, 0.3703, 0.1286, 0.3703, 0.1286, 0.3703, 0.1286, 0.3703, 0.1286, 0.7106, 0.5, 0.2254, 0.5098, 0.2254, 0.5098, 0.7106, 0.5, 0.07401, 0.03445, 0.09282, 0.03599, 0.09282, 0.03599, 0.07401, 0.03445, 0.1245, 0.1407, 0.1245, 0.1407, 0.1392, 0.1703, 0.1392, 0.1703, 0.3599, 0.1957, 0.4285, 0.1957, 0.4285, 0.1957, 0.3599, 0.1957, 0.875, 0.5, 0.875, 0.5, 0.875, 0.5, 0.875, 0.5, 0.1245, 0.1407, 0.1392, 0.1703, 0.1392, 0.1703, 0.1245, 0.1407, 0.3599, 0.1957, 0.3599, 0.1957, 0.4285, 0.1957, 0.4285, 0.1957, 0.875, 0.5, 0.875, 0.5, 0.875, 0.5, 0.875, 0.5])
me_cube.materials.append(mat_material)
me_cube.use_mirror_vertex_groups = False
me_cube.update()

# ---- objects
ob_left4 = bpy.data.objects.new('Left4', me_cube)

# ---- transforms, parenting, visibility, modifiers, constraints
ob_left4.location = (0.0, 0.0, 0.0)
ob_left4.lock_rotations_4d = False
ob_left4.empty_display_type = 'ARROWS'
ob_left4.lineart.crease_threshold = 0.0

# ---- collection membership
col_collection.objects.link(ob_left4)

# ---- scene / render settings (as saved in the file)
scene.frame_start = 1; scene.frame_end = 250; scene.frame_set(1)
scene.render.engine = 'BLENDER_EEVEE_NEXT'
scene.cycles.sampling_pattern = 'TABULATED_SOBOL'
scene.cycles.use_light_tree = False
scene.view_settings.view_transform = 'Filmic'
bpy.context.view_layer.update()

# ---- added for rendering (the .blend has no active camera and no usable light): camera, sun
cam_auto = bpy.data.cameras.new('AutoCamera')
cam_auto.lens = 50.0
cam_auto.sensor_width = 36.0
cam_auto.clip_end = 1000.0
ob_auto_camera = bpy.data.objects.new('AutoCamera', cam_auto)
scene.collection.objects.link(ob_auto_camera)
ob_auto_camera.location = (38.2834, -38.09, 36.7267)
ob_auto_camera.rotation_euler = (1.09748, -7.21219e-08, 0.694738)
scene.camera = ob_auto_camera
light_auto_sun = bpy.data.lights.new('AutoSun', 'SUN')
light_auto_sun.energy = 3.0
light_auto_sun.angle = 0.0523599
ob_auto_sun = bpy.data.objects.new('AutoSun', light_auto_sun)
scene.collection.objects.link(ob_auto_sun)
ob_auto_sun.rotation_euler = (0.872665, 0.174533, 0.523599)
bpy.context.view_layer.update()
